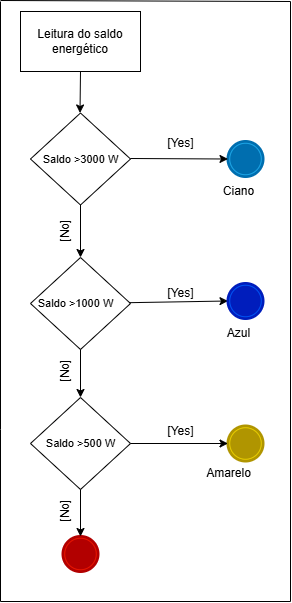

The diagram above was exported from draw.io. Its source (the exported page's mxGraphModel, read from the mxfile embedded in the PNG):
<mxGraphModel dx="1226" dy="1851" grid="1" gridSize="10" guides="1" tooltips="1" connect="1" arrows="1" fold="1" page="1" pageScale="1" pageWidth="827" pageHeight="1169" math="0" shadow="0">
  <root>
    <mxCell id="0" />
    <mxCell id="1" parent="0" />
    <mxCell id="tCnbYIX6PGGbyw3TIFU_-8" value="" style="rhombus;whiteSpace=wrap;html=1;" parent="1" vertex="1">
      <mxGeometry x="30" y="111.5" width="100" height="92" as="geometry" />
    </mxCell>
    <mxCell id="tCnbYIX6PGGbyw3TIFU_-13" value="" style="points=[[0.145,0.145,0],[0.5,0,0],[0.855,0.145,0],[1,0.5,0],[0.855,0.855,0],[0.5,1,0],[0.145,0.855,0],[0,0.5,0]];shape=mxgraph.bpmn.event;html=1;verticalLabelPosition=bottom;labelBackgroundColor=#ffffff;verticalAlign=top;align=center;perimeter=ellipsePerimeter;outlineConnect=0;aspect=fixed;outline=end;symbol=terminate;fillColor=#1ba1e2;fontColor=#ffffff;strokeColor=#006EAF;" parent="1" vertex="1">
      <mxGeometry x="227.5" y="140" width="35" height="35" as="geometry" />
    </mxCell>
    <mxCell id="tCnbYIX6PGGbyw3TIFU_-14" value="Ciano" style="text;html=1;align=center;verticalAlign=middle;resizable=0;points=[];autosize=1;strokeColor=none;fillColor=none;" parent="1" vertex="1">
      <mxGeometry x="212.5" y="175" width="50" height="30" as="geometry" />
    </mxCell>
    <mxCell id="tCnbYIX6PGGbyw3TIFU_-28" value="" style="points=[[0.145,0.145,0],[0.5,0,0],[0.855,0.145,0],[1,0.5,0],[0.855,0.855,0],[0.5,1,0],[0.145,0.855,0],[0,0.5,0]];shape=mxgraph.bpmn.event;html=1;verticalLabelPosition=bottom;labelBackgroundColor=#ffffff;verticalAlign=top;align=center;perimeter=ellipsePerimeter;outlineConnect=0;aspect=fixed;outline=end;symbol=terminate;fillColor=#e51400;fontColor=#ffffff;strokeColor=light-dark(#B20000, #f50000);" parent="1" vertex="1">
      <mxGeometry x="62.5" y="535" width="35" height="35" as="geometry" />
    </mxCell>
    <mxCell id="tCnbYIX6PGGbyw3TIFU_-30" value="" style="endArrow=classic;html=1;rounded=0;exitX=1.006;exitY=0.503;exitDx=0;exitDy=0;exitPerimeter=0;entryX=0;entryY=0.5;entryDx=0;entryDy=0;entryPerimeter=0;" parent="1" target="tCnbYIX6PGGbyw3TIFU_-13" edge="1">
      <mxGeometry width="50" height="50" relative="1" as="geometry">
        <mxPoint x="130" y="156.99999999999994" as="sourcePoint" />
        <mxPoint x="245" y="155" as="targetPoint" />
      </mxGeometry>
    </mxCell>
    <mxCell id="tCnbYIX6PGGbyw3TIFU_-31" value="" style="points=[[0.145,0.145,0],[0.5,0,0],[0.855,0.145,0],[1,0.5,0],[0.855,0.855,0],[0.5,1,0],[0.145,0.855,0],[0,0.5,0]];shape=mxgraph.bpmn.event;html=1;verticalLabelPosition=bottom;labelBackgroundColor=#ffffff;verticalAlign=top;align=center;perimeter=ellipsePerimeter;outlineConnect=0;aspect=fixed;outline=end;symbol=terminate;fillColor=#e3c800;fontColor=#000000;strokeColor=light-dark(#B09500,#FFFF33);" parent="1" vertex="1">
      <mxGeometry x="227.5" y="424.5" width="35" height="35" as="geometry" />
    </mxCell>
    <mxCell id="tCnbYIX6PGGbyw3TIFU_-39" value="[Yes]" style="text;html=1;align=center;verticalAlign=middle;resizable=0;points=[];autosize=1;strokeColor=none;fillColor=none;" parent="1" vertex="1">
      <mxGeometry x="155" y="127" width="50" height="30" as="geometry" />
    </mxCell>
    <mxCell id="tCnbYIX6PGGbyw3TIFU_-40" value="[No&lt;span style=&quot;background-color: transparent; color: light-dark(rgb(0, 0, 0), rgb(255, 255, 255));&quot;&gt;]&lt;/span&gt;" style="text;html=1;align=center;verticalAlign=middle;resizable=0;points=[];autosize=1;strokeColor=none;fillColor=none;rotation=-90;" parent="1" vertex="1">
      <mxGeometry x="40" y="215" width="50" height="30" as="geometry" />
    </mxCell>
    <mxCell id="tCnbYIX6PGGbyw3TIFU_-41" value="" style="endArrow=none;html=1;rounded=0;" parent="1" edge="1">
      <mxGeometry width="50" height="50" relative="1" as="geometry">
        <mxPoint y="428" as="sourcePoint" />
        <mxPoint as="targetPoint" />
      </mxGeometry>
    </mxCell>
    <mxCell id="tCnbYIX6PGGbyw3TIFU_-42" value="" style="endArrow=none;html=1;rounded=0;" parent="1" edge="1">
      <mxGeometry width="50" height="50" relative="1" as="geometry">
        <mxPoint x="290" y="600" as="sourcePoint" />
        <mxPoint x="290" as="targetPoint" />
      </mxGeometry>
    </mxCell>
    <mxCell id="tCnbYIX6PGGbyw3TIFU_-43" value="" style="endArrow=none;html=1;rounded=0;" parent="1" edge="1">
      <mxGeometry width="50" height="50" relative="1" as="geometry">
        <mxPoint y="428" as="sourcePoint" />
        <mxPoint y="600" as="targetPoint" />
      </mxGeometry>
    </mxCell>
    <mxCell id="tCnbYIX6PGGbyw3TIFU_-44" value="" style="endArrow=none;html=1;rounded=0;" parent="1" edge="1">
      <mxGeometry width="50" height="50" relative="1" as="geometry">
        <mxPoint y="-1" as="sourcePoint" />
        <mxPoint x="290" as="targetPoint" />
      </mxGeometry>
    </mxCell>
    <mxCell id="QtvwwAHAamXn7S29y01x-2" value="Leitura do saldo energético" style="rounded=0;whiteSpace=wrap;html=1;" vertex="1" parent="1">
      <mxGeometry x="20" y="10" width="120" height="60" as="geometry" />
    </mxCell>
    <mxCell id="QtvwwAHAamXn7S29y01x-5" value="&lt;font style=&quot;font-size: 11px;&quot;&gt;Saldo &amp;gt;3000 W&lt;/font&gt;" style="text;html=1;align=center;verticalAlign=middle;resizable=0;points=[];autosize=1;strokeColor=none;fillColor=none;" vertex="1" parent="1">
      <mxGeometry x="30" y="142.5" width="100" height="30" as="geometry" />
    </mxCell>
    <mxCell id="QtvwwAHAamXn7S29y01x-6" value="" style="rhombus;whiteSpace=wrap;html=1;" vertex="1" parent="1">
      <mxGeometry x="30" y="256" width="100" height="92" as="geometry" />
    </mxCell>
    <mxCell id="QtvwwAHAamXn7S29y01x-7" value="&lt;font style=&quot;font-size: 11px;&quot;&gt;Saldo &amp;gt;1000 W&lt;/font&gt;" style="text;html=1;align=center;verticalAlign=middle;resizable=0;points=[];autosize=1;strokeColor=none;fillColor=none;" vertex="1" parent="1">
      <mxGeometry x="25" y="287" width="100" height="30" as="geometry" />
    </mxCell>
    <mxCell id="QtvwwAHAamXn7S29y01x-8" value="" style="rhombus;whiteSpace=wrap;html=1;" vertex="1" parent="1">
      <mxGeometry x="30" y="396" width="100" height="92" as="geometry" />
    </mxCell>
    <mxCell id="QtvwwAHAamXn7S29y01x-9" value="&lt;font style=&quot;font-size: 11px;&quot;&gt;Saldo &amp;gt;500 W&lt;/font&gt;" style="text;html=1;align=center;verticalAlign=middle;resizable=0;points=[];autosize=1;strokeColor=none;fillColor=none;" vertex="1" parent="1">
      <mxGeometry x="35" y="427" width="90" height="30" as="geometry" />
    </mxCell>
    <mxCell id="QtvwwAHAamXn7S29y01x-13" value="" style="endArrow=classic;html=1;rounded=0;" edge="1" parent="1" source="tCnbYIX6PGGbyw3TIFU_-8" target="QtvwwAHAamXn7S29y01x-6">
      <mxGeometry width="50" height="50" relative="1" as="geometry">
        <mxPoint x="79.5" y="203.5" as="sourcePoint" />
        <mxPoint x="79.5" y="253.5" as="targetPoint" />
      </mxGeometry>
    </mxCell>
    <mxCell id="QtvwwAHAamXn7S29y01x-14" value="" style="endArrow=classic;html=1;rounded=0;entryX=0;entryY=0.5;entryDx=0;entryDy=0;entryPerimeter=0;" edge="1" parent="1" source="QtvwwAHAamXn7S29y01x-6" target="QtvwwAHAamXn7S29y01x-24">
      <mxGeometry width="50" height="50" relative="1" as="geometry">
        <mxPoint x="130" y="301.5" as="sourcePoint" />
        <mxPoint x="225" y="302" as="targetPoint" />
      </mxGeometry>
    </mxCell>
    <mxCell id="QtvwwAHAamXn7S29y01x-15" value="[Yes]" style="text;html=1;align=center;verticalAlign=middle;resizable=0;points=[];autosize=1;strokeColor=none;fillColor=none;" vertex="1" parent="1">
      <mxGeometry x="155" y="277" width="50" height="30" as="geometry" />
    </mxCell>
    <mxCell id="QtvwwAHAamXn7S29y01x-16" value="[No&lt;span style=&quot;background-color: transparent; color: light-dark(rgb(0, 0, 0), rgb(255, 255, 255));&quot;&gt;]&lt;/span&gt;" style="text;html=1;align=center;verticalAlign=middle;resizable=0;points=[];autosize=1;strokeColor=none;fillColor=none;rotation=-90;" vertex="1" parent="1">
      <mxGeometry x="40" y="355" width="50" height="30" as="geometry" />
    </mxCell>
    <mxCell id="QtvwwAHAamXn7S29y01x-17" value="" style="endArrow=classic;html=1;rounded=0;" edge="1" parent="1" source="QtvwwAHAamXn7S29y01x-6" target="QtvwwAHAamXn7S29y01x-8">
      <mxGeometry width="50" height="50" relative="1" as="geometry">
        <mxPoint x="79.5" y="348" as="sourcePoint" />
        <mxPoint x="79.5" y="398" as="targetPoint" />
      </mxGeometry>
    </mxCell>
    <mxCell id="QtvwwAHAamXn7S29y01x-18" value="" style="endArrow=classic;html=1;rounded=0;entryX=0;entryY=0.5;entryDx=0;entryDy=0;entryPerimeter=0;" edge="1" parent="1" source="QtvwwAHAamXn7S29y01x-8" target="tCnbYIX6PGGbyw3TIFU_-31">
      <mxGeometry width="50" height="50" relative="1" as="geometry">
        <mxPoint x="127.5" y="441.5" as="sourcePoint" />
        <mxPoint x="215" y="445" as="targetPoint" />
      </mxGeometry>
    </mxCell>
    <mxCell id="QtvwwAHAamXn7S29y01x-19" value="[Yes]" style="text;html=1;align=center;verticalAlign=middle;resizable=0;points=[];autosize=1;strokeColor=none;fillColor=none;" vertex="1" parent="1">
      <mxGeometry x="155" y="415" width="50" height="30" as="geometry" />
    </mxCell>
    <mxCell id="QtvwwAHAamXn7S29y01x-20" value="[No&lt;span style=&quot;background-color: transparent; color: light-dark(rgb(0, 0, 0), rgb(255, 255, 255));&quot;&gt;]&lt;/span&gt;" style="text;html=1;align=center;verticalAlign=middle;resizable=0;points=[];autosize=1;strokeColor=none;fillColor=none;rotation=-90;" vertex="1" parent="1">
      <mxGeometry x="40" y="495" width="50" height="30" as="geometry" />
    </mxCell>
    <mxCell id="QtvwwAHAamXn7S29y01x-21" value="" style="endArrow=classic;html=1;rounded=0;" edge="1" parent="1" source="QtvwwAHAamXn7S29y01x-8" target="tCnbYIX6PGGbyw3TIFU_-28">
      <mxGeometry width="50" height="50" relative="1" as="geometry">
        <mxPoint x="79.5" y="488" as="sourcePoint" />
        <mxPoint x="79.5" y="538" as="targetPoint" />
      </mxGeometry>
    </mxCell>
    <mxCell id="QtvwwAHAamXn7S29y01x-22" value="" style="endArrow=classic;html=1;rounded=0;exitX=0.5;exitY=1;exitDx=0;exitDy=0;" edge="1" parent="1" source="QtvwwAHAamXn7S29y01x-2">
      <mxGeometry width="50" height="50" relative="1" as="geometry">
        <mxPoint x="75" y="75" as="sourcePoint" />
        <mxPoint x="79.5" y="111.5" as="targetPoint" />
      </mxGeometry>
    </mxCell>
    <mxCell id="QtvwwAHAamXn7S29y01x-24" value="" style="points=[[0.145,0.145,0],[0.5,0,0],[0.855,0.145,0],[1,0.5,0],[0.855,0.855,0],[0.5,1,0],[0.145,0.855,0],[0,0.5,0]];shape=mxgraph.bpmn.event;html=1;verticalLabelPosition=bottom;labelBackgroundColor=#ffffff;verticalAlign=top;align=center;perimeter=ellipsePerimeter;outlineConnect=0;aspect=fixed;outline=end;symbol=terminate;fillColor=light-dark(#0050EF,#2B17FF);fontColor=#ffffff;strokeColor=light-dark(#001DBC,#2713FF);" vertex="1" parent="1">
      <mxGeometry x="227.5" y="282" width="35" height="35" as="geometry" />
    </mxCell>
    <mxCell id="QtvwwAHAamXn7S29y01x-25" value="Azul" style="text;html=1;align=center;verticalAlign=middle;resizable=0;points=[];autosize=1;strokeColor=none;fillColor=none;" vertex="1" parent="1">
      <mxGeometry x="212.5" y="317" width="50" height="30" as="geometry" />
    </mxCell>
    <mxCell id="QtvwwAHAamXn7S29y01x-26" value="Amarelo" style="text;html=1;align=center;verticalAlign=middle;resizable=0;points=[];autosize=1;strokeColor=none;fillColor=none;" vertex="1" parent="1">
      <mxGeometry x="192.5" y="457" width="70" height="30" as="geometry" />
    </mxCell>
    <mxCell id="QtvwwAHAamXn7S29y01x-31" value="" style="endArrow=none;html=1;rounded=0;" edge="1" parent="1">
      <mxGeometry width="50" height="50" relative="1" as="geometry">
        <mxPoint y="600" as="sourcePoint" />
        <mxPoint x="290" y="600" as="targetPoint" />
      </mxGeometry>
    </mxCell>
  </root>
</mxGraphModel>